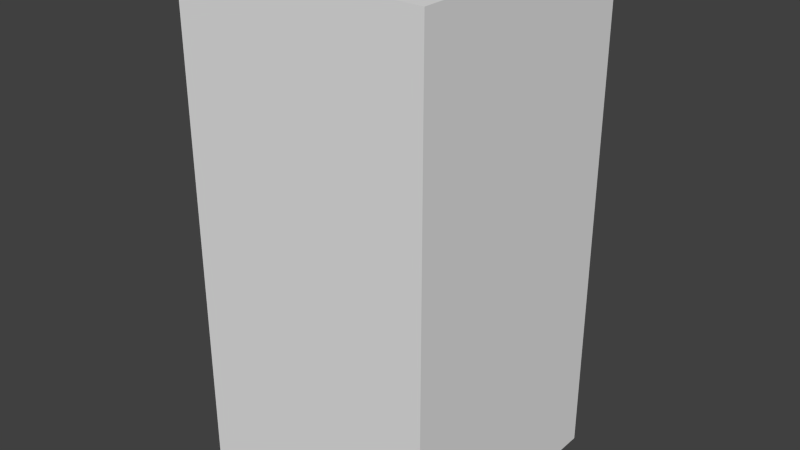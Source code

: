 # Source: blueArrowSix.blend  (saved by Blender 2.68.0; exported with 4.5.12 LTS)
import bpy
from mathutils import Matrix  # noqa: F401  (used for matrix-valued properties, if any)

bpy.ops.wm.read_factory_settings(use_empty=True)
scene = bpy.context.scene
scene.name = 'Scene'

# ---- collections
col_collection_1 = bpy.data.collections.new('Collection 1'); scene.collection.children.link(col_collection_1)

# ---- world
world_world = bpy.data.worlds.new('World'); scene.world = world_world
world_world.color = (0.05088, 0.05088, 0.05088)
world_world.use_sun_shadow = False
world_world.sun_shadow_jitter_overblur = 0.0
world_world.cycles.sampling_method = 'MANUAL'
world_world.cycles.sample_map_resolution = 256

# ---- meshes
me_bluearrowsix = bpy.data.meshes.new('blueArrowSix')
me_bluearrowsix.from_pydata([(-0.5, -0.5, -1.0), (-0.5, 0.5, -1.0), (0.5, 0.5, -1.0), (0.5, -0.5, -1.0), (-0.5, -0.5, 1.0), (-0.5, 0.5, 1.0), (0.5, 0.5, 1.0), (0.5, -0.5, 1.0)], [], [(4, 5, 1, 0), (5, 6, 2, 1), (6, 7, 3, 2), (7, 4, 0, 3), (0, 1, 2, 3), (7, 6, 5, 4)])
me_bluearrowsix.use_remesh_preserve_volume = False
me_bluearrowsix.use_remesh_preserve_attributes = False
me_bluearrowsix.use_mirror_vertex_groups = False
me_bluearrowsix.update()

# ---- objects
ob_bluearrowsix = bpy.data.objects.new('blueArrowSix', me_bluearrowsix)

# ---- transforms, parenting, visibility, modifiers, constraints
ob_bluearrowsix.location = (0.0, 0.0, 0.0)
ob_bluearrowsix.lineart.crease_threshold = 0.0

# ---- collection membership
col_collection_1.objects.link(ob_bluearrowsix)

# ---- scene / render settings (as saved in the file)
scene.frame_start = 1; scene.frame_end = 250; scene.frame_set(1)
scene.render.engine = 'BLENDER_EEVEE_NEXT'
scene.render.image_settings.color_mode = 'RGB'
scene.render.image_settings.compression = 90
scene.render.resolution_percentage = 50
scene.render.dither_intensity = 0.0
scene.cycles.use_denoising = False
scene.cycles.samples = 10
scene.cycles.sampling_pattern = 'TABULATED_SOBOL'
scene.cycles.light_sampling_threshold = 0.0
scene.cycles.use_adaptive_sampling = False
scene.cycles.use_light_tree = False
scene.cycles.blur_glossy = 0.0
scene.cycles.volume_bounces = 1
scene.cycles.pixel_filter_type = 'GAUSSIAN'
scene.cycles.sample_clamp_indirect = 0.0
scene.view_settings.view_transform = 'Standard'
bpy.context.view_layer.update()

# ---- added for rendering (the .blend has no active camera and no usable light): camera, sun
cam_auto = bpy.data.cameras.new('AutoCamera')
cam_auto.lens = 50.0
cam_auto.sensor_width = 36.0
cam_auto.clip_end = 1000.0
ob_auto_camera = bpy.data.objects.new('AutoCamera', cam_auto)
scene.collection.objects.link(ob_auto_camera)
ob_auto_camera.location = (2.26633, -2.71959, 1.81306)
ob_auto_camera.rotation_euler = (1.09748, -7.21219e-08, 0.694738)
scene.camera = ob_auto_camera
light_auto_sun = bpy.data.lights.new('AutoSun', 'SUN')
light_auto_sun.energy = 3.0
light_auto_sun.angle = 0.0523599
ob_auto_sun = bpy.data.objects.new('AutoSun', light_auto_sun)
scene.collection.objects.link(ob_auto_sun)
ob_auto_sun.rotation_euler = (0.872665, 0.174533, 0.523599)
bpy.context.view_layer.update()

